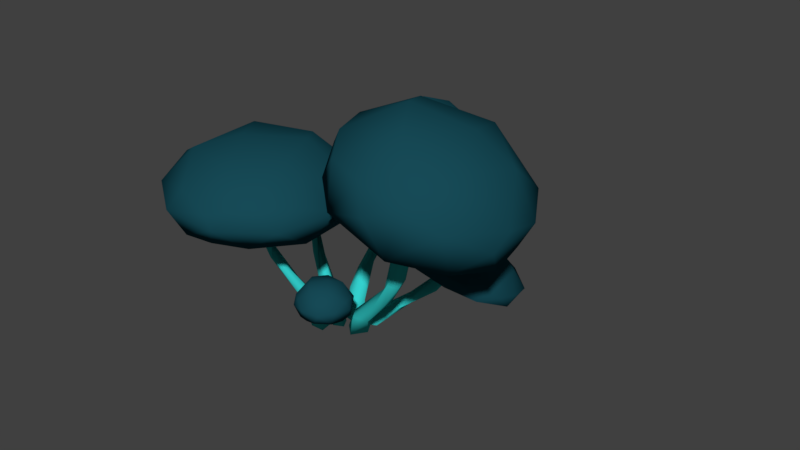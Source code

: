 # Source: mushroomCaveCluster01_001.blend  (saved by Blender 2.79.0; exported with 4.5.12 LTS)
import bpy
from mathutils import Matrix  # noqa: F401  (used for matrix-valued properties, if any)

bpy.ops.wm.read_factory_settings(use_empty=True)
scene = bpy.context.scene
scene.name = 'Scene'

# ---- collections
col_collection_1 = bpy.data.collections.new('Collection 1'); scene.collection.children.link(col_collection_1)

# ---- materials (node trees are filled in below, after node groups)
mat_lightblue_006 = bpy.data.materials.new('lightBlue.006')
mat_lightblue_006.alpha_threshold = 0.0
mat_lightblue_006.use_transparent_shadow = False
mat_lightblue_006.diffuse_color = (0.03608, 0.65, 0.6315, 1.0)
mat_lightblue_006.roughness = 0.5
mat_lightblue_006.specular_intensity = 0.08696
mat_darkblue_006 = bpy.data.materials.new('darkBlue.006')
mat_darkblue_006.alpha_threshold = 0.0
mat_darkblue_006.use_transparent_shadow = False
mat_darkblue_006.diffuse_color = (0.008565, 0.06937, 0.09463, 1.0)
mat_darkblue_006.roughness = 0.5
mat_darkblue_006.specular_intensity = 0.0

# ---- material node trees

# ---- world
world_world = bpy.data.worlds.new('World'); scene.world = world_world
world_world.color = (0.05088, 0.05088, 0.05088)
world_world.use_sun_shadow = False
world_world.sun_shadow_jitter_overblur = 0.0
world_world.cycles.sampling_method = 'MANUAL'

# ---- meshes
me_cylinder_007 = bpy.data.meshes.new('Cylinder.007')
me_cylinder_007.from_pydata([(15.46, -8.566, -1.428), (16.88, -9.605, -1.428), (-3.952, 5.275, 0.4435), (16.68, -12.06, -1.428), (-4.379, 3.066, 0.4308), (14.48, -13.12, -1.428), (13.01, -12.25, -1.428), (12.65, -9.26, -1.427), (-5.659, 4.445, 0.3953), (-2.215, 3.55, 0.2276), (-1.262, 0.8194, 0.0004026), (5.859, -4.144, -0.4073), (11.04, -6.813, -0.6825), (14.59, -8.183, -1.061), (11.1, -8.273, -0.6188), (16.2, -10.52, -1.105), (-2.063, 2.539, 0.1914), (9.097, -9.97, -0.6331), (13.92, -12.39, -1.09), (-3.811, 2.873, 0.2327), (-3.649, 2.376, 0.1409), (-2.789, -0.8413, -0.04977), (2.734, -5.698, -0.3813), (12.21, -11.81, -1.034), (-3.745, 0.9053, 0.005862), (-2.036, -1.237, -0.1773), (11.37, -9.986, -1.113), (8.823, -9.897, -0.7532), (-3.244, 1.899, 0.006452), (9.031, -8.018, -0.7718), (10.26, -6.68, -0.7155), (13.38, -7.973, -1.091), (5.277, 3.017, 0.9473), (-6.168, 4.318, 0.5078), (5.299, 8.617, 0.5212), (5.165, 8.15, 0.8293), (-0.05787, -5.919, 0.6309), (-10.25, -5.679, 0.2522), (-8.267, 12.99, -0.01937), (-15.4, 8.235, 0.2402), (-0.05787, 14.61, 0.6309), (1.822, 13.32, 0.3702), (-3.677, 14.82, 0.1591), (-5.134, 16.11, 0.4669), (-16.01, 4.347, 0.3088), (-4.239, -6.603, 0.7209), (-4.265, 4.347, 1.376), (-15.38, 1.754, 0.7124), (-14.08, -2.144, 0.3152), (-15.36, 7.013, 0.7086), (-14.08, 10.84, 0.3152), (-11.03, 4.347, 1.168), (-7.871, 12.05, 1.053), (-4.239, 15.3, 0.7209), (0.9349, 11.31, 1.042), (-11.22, 13.71, 0.509), (-7.871, -3.354, 1.053), (-11.22, -5.021, 0.509), (0.9349, -2.616, 1.042), (2.403, 12.61, 0.7512), (-10.25, 14.37, 0.2522), (-11.99, 3.9, -0.2059), (-15.4, 0.4584, 0.2402), (-3.731, -6.129, 0.1613), (-5.134, -7.42, 0.4669), (3.089, -3.135, 0.8171), (5.291, 0.03619, 0.5102), (-11.55, 9.181, -0.1703), (-9.331, -3.766, -0.06009), (1.822, -4.628, 0.3702), (6.07, 4.347, 0.5552), (-9.285, -1.823, -0.00371)], [], [(9, 2, 16), (4, 19, 16), (19, 8, 2), (4, 2, 8), (7, 31, 0), (29, 28, 11), (26, 30, 31), (25, 28, 29), (27, 25, 29), (20, 28, 24), (26, 7, 6), (27, 26, 23), (21, 25, 22), (23, 6, 5), (17, 23, 18), (21, 22, 17), (20, 24, 21), (17, 18, 15), (10, 17, 14), (10, 16, 20), (1, 15, 3), (13, 12, 15), (11, 10, 14), (0, 13, 1), (30, 11, 12), (28, 10, 11), (28, 9, 10), (71, 63, 68), (32, 54, 46), (46, 52, 51), (46, 54, 52), (54, 53, 52), (52, 49, 51), (52, 55, 49), (55, 50, 49), (53, 55, 52), (49, 47, 51), (50, 39, 49), (39, 44, 49), (49, 44, 47), (44, 62, 47), (47, 62, 48), (47, 56, 51), (48, 57, 47), (47, 57, 56), (57, 45, 56), (56, 46, 51), (45, 58, 56), (56, 58, 46), (58, 32, 46), (35, 54, 32), (34, 59, 35), (35, 59, 54), (34, 41, 59), (41, 40, 59), (59, 40, 54), (40, 53, 54), (43, 55, 53), (42, 60, 43), (43, 60, 55), (42, 38, 60), (60, 50, 55), (67, 61, 39), (61, 62, 39), (39, 62, 44), (37, 57, 48), (68, 63, 37), (63, 64, 37), (37, 64, 57), (64, 45, 57), (36, 58, 45), (69, 65, 36), (36, 65, 58), (69, 66, 65), (66, 32, 65), (65, 32, 58), (40, 43, 53), (40, 41, 43), (41, 42, 43), (60, 39, 50), (38, 67, 60), (60, 67, 39), (38, 61, 67), (62, 37, 48), (61, 68, 62), (62, 68, 37), (61, 71, 68), (64, 36, 45), (63, 69, 64), (64, 69, 36), (66, 70, 32), (32, 70, 35), (70, 34, 35), (66, 34, 70), (33, 41, 34), (41, 33, 42), (33, 38, 42), (33, 61, 38), (33, 71, 61), (66, 33, 34), (33, 63, 71), (33, 69, 63), (33, 66, 69), (16, 2, 4), (4, 8, 19), (28, 20, 19, 2), (7, 0, 1, 3, 5, 6), (30, 29, 11), (28, 2, 9), (7, 26, 31), (26, 29, 30), (25, 24, 28), (5, 3, 15, 18), (27, 29, 26), (23, 26, 6), (22, 25, 27), (21, 24, 25), (17, 27, 23), (18, 23, 5), (17, 22, 27), (16, 19, 20), (12, 13, 31, 30), (20, 21, 17), (14, 17, 15), (10, 20, 17), (10, 9, 16), (15, 12, 14), (1, 13, 15), (12, 11, 14), (0, 31, 13)])
me_cylinder_007.polygons.foreach_set('use_smooth', [True] * 130)
me_cylinder_007.polygons.foreach_set('material_index', [0, 0, 0, 0, 0, 0, 0, 0, 0, 0, 0, 0, 0, 0, 0, 0, 0, 0, 0, 0, 0, 0, 0, 0, 0, 0, 0, 1, 1, 1, 1, 1, 1, 1, 1, 1, 1, 1, 1, 1, 1, 1, 1, 1, 1, 1, 1, 1, 1, 1, 1, 1, 1, 1, 1, 1, 1, 1, 1, 1, 1, 1, 1, 1, 1, 1, 1, 1, 1, 1, 1, 1, 1, 1, 1, 1, 1, 1, 1, 1, 1, 1, 1, 1, 1, 1, 1, 1, 1, 1, 1, 1, 1, 1, 1, 1, 1, 1, 1, 1, 1, 1, 1, 0, 0, 0, 0, 0, 0, 0, 0, 0, 0, 0, 0, 0, 0, 0, 0, 0, 0, 0, 0, 0, 0, 0, 0, 0, 0, 0])
me_cylinder_007.materials.append(mat_lightblue_006)
me_cylinder_007.materials.append(mat_darkblue_006)
me_cylinder_007.use_remesh_preserve_volume = False
me_cylinder_007.use_remesh_preserve_attributes = False
me_cylinder_007.use_mirror_vertex_groups = False
me_cylinder_007.update()
me_cylinder_005 = bpy.data.meshes.new('Cylinder.005')
me_cylinder_005.from_pydata([(-9.137, -13.34, 0.7913), (-7.173, -15.24, 0.7134), (-9.105, -18.26, 0.6158), (-12.09, -17.09, 0.6579), (5.258, 13.97, -0.9939), (-12.22, -14.64, 0.756), (-3.483, 0.6539, -0.08586), (2.466, 12.08, -0.6336), (-7.618, -13.3, 0.4781), (4.217, 9.315, -0.594), (7.185, 10.36, -1.022), (-7.642, -13.91, 0.3969), (-5.99, -9.189, 0.1339), (4.028, 6.818, -0.6894), (-8.399, -10.31, 0.04405), (-3.289, -0.5052, -0.2216), (3.584, 8.716, -0.989), (-9.344, -5.868, -0.05034), (-4.831, 1.13, -0.3415), (-5.541, 3.166, -0.3185), (-11.41, -10.11, 0.3197), (-3.005, 6.905, -0.4881), (1.054, 11.96, -0.9697), (0.3759, 12.35, -0.7392), (-9.414, -3.284, 0.003259), (2.701, 13.8, -0.9519), (-10.09, -11.28, 0.5245), (-6.141, 1.471, -0.09982), (13.07, -18.03, 1.002), (-14.79, -19.93, 1.255), (10.77, -20.46, 0.336), (12.79, -8.419, 1.111), (5.151, -27.94, 0.006544), (2.294, -34.03, 0.06005), (-28.45, -29.21, 0.048), (-29.05, -0.5065, 0.9405), (-23.42, 2.957, 0.7998), (-32.49, -5.724, 0.6749), (-0.9077, 3.995, 1.393), (-12.36, 5.7, 1.023), (-8.069, 5.839, 1.475), (5.569, -31.86, 0.4666), (-20.83, -34.37, -0.06561), (-31.81, -24.01, 0.2037), (-33.76, -19.29, 0.2982), (-2.461, -36.13, 0.09515), (-5.703, -9.388, 1.679), (-25.3, -24.96, 0.7762), (-26.62, -12.29, 1.198), (-32.43, -7.202, 0.8907), (9.952, -9.679, 1.347), (-21.8, 0.8755, 1.403), (-8.47, -32.73, 0.6522), (-17.37, -35.2, 0.1359), (1.944, -26.04, 1.098), (2.341, 1.422, 1.002), (5.605, 0.3541, 1.442), (-15.84, 5.717, 1.338), (-23.52, 3.379, 1.171), (-34.4, -11.95, 0.4501), (-31.51, -18.12, -0.0795), (-10.62, -32.96, -0.3451), (-11.59, -36.74, -0.04345), (8.09, -30.33, 0.2778), (13.83, -21.66, 0.6421), (-5.54, 4.738, 1.08), (-30.89, -4.528, 0.4352), (-24.11, -28.85, -0.3516), (-2.014, -31.74, -0.1923), (11.41, -13.38, 0.6141), (-11.36, -16.06, 0.6733), (9.793, -7.054, 0.8194)], [], [(1, 11, 8), (2, 14, 11), (3, 5, 20), (20, 5, 26), (25, 23, 4), (23, 27, 7), (21, 27, 23), (22, 25, 4), (22, 23, 25), (8, 26, 0, 1), (22, 21, 23), (18, 21, 22), (18, 19, 21), (17, 20, 24), (16, 18, 22), (18, 17, 19), (14, 3, 20), (14, 18, 15), (13, 16, 10), (12, 14, 15), (11, 14, 12), (7, 6, 9), (27, 26, 6), (71, 65, 55), (28, 50, 54), (54, 50, 46), (50, 56, 46), (56, 40, 46), (40, 51, 46), (46, 48, 29), (46, 51, 48), (51, 49, 48), (48, 47, 29), (49, 44, 48), (48, 44, 47), (44, 43, 47), (47, 43, 34), (47, 52, 29), (34, 53, 47), (47, 53, 52), (34, 42, 53), (53, 62, 52), (52, 62, 45), (52, 54, 29), (45, 54, 52), (29, 54, 46), (45, 41, 54), (41, 28, 54), (31, 50, 28), (31, 56, 50), (71, 55, 31), (55, 56, 31), (55, 38, 56), (38, 40, 56), (39, 57, 40), (57, 51, 40), (39, 36, 57), (36, 58, 57), (57, 58, 51), (36, 35, 58), (58, 35, 51), (35, 49, 51), (66, 59, 37), (37, 59, 49), (59, 44, 49), (66, 60, 59), (60, 44, 59), (60, 43, 44), (67, 42, 34), (67, 61, 42), (61, 62, 42), (42, 62, 53), (61, 45, 62), (33, 41, 45), (32, 63, 33), (33, 63, 41), (32, 64, 63), (63, 64, 41), (64, 28, 41), (32, 30, 64), (55, 65, 38), (38, 65, 40), (65, 39, 40), (65, 36, 39), (35, 37, 49), (36, 66, 35), (35, 66, 37), (60, 67, 43), (43, 67, 34), (61, 68, 45), (45, 68, 33), (68, 32, 33), (68, 30, 32), (64, 31, 28), (30, 69, 64), (64, 69, 31), (69, 71, 31), (30, 71, 69), (71, 70, 65), (70, 36, 65), (70, 66, 36), (70, 60, 66), (70, 67, 60), (30, 70, 71), (70, 61, 67), (70, 68, 61), (70, 30, 68), (1, 2, 11), (14, 2, 3), (1, 0, 5, 3, 2), (10, 16, 22, 4), (26, 5, 0), (26, 27, 24, 20), (21, 19, 27), (19, 24, 27), (13, 9, 6, 15), (19, 17, 24), (17, 14, 20), (15, 18, 16), (18, 14, 17), (13, 15, 16), (9, 13, 10), (15, 6, 8, 12), (10, 4, 7, 9), (8, 11, 12), (26, 8, 6), (4, 23, 7), (7, 27, 6)])
me_cylinder_005.polygons.foreach_set('use_smooth', [True] * 128)
me_cylinder_005.polygons.foreach_set('material_index', [0, 0, 0, 0, 0, 0, 0, 0, 0, 0, 0, 0, 0, 0, 0, 0, 0, 0, 0, 0, 0, 0, 0, 1, 1, 1, 1, 1, 1, 1, 1, 1, 1, 1, 1, 1, 1, 1, 1, 1, 1, 1, 1, 1, 1, 1, 1, 1, 1, 1, 1, 1, 1, 1, 1, 1, 1, 1, 1, 1, 1, 1, 1, 1, 1, 1, 1, 1, 1, 1, 1, 1, 1, 1, 1, 1, 1, 1, 1, 1, 1, 1, 1, 1, 1, 1, 1, 1, 1, 1, 1, 1, 1, 1, 1, 1, 1, 1, 1, 1, 1, 1, 1, 1, 1, 1, 1, 0, 0, 0, 0, 0, 0, 0, 0, 0, 0, 0, 0, 0, 0, 0, 0, 0, 0, 0, 0, 0])
me_cylinder_005.materials.append(mat_lightblue_006)
me_cylinder_005.materials.append(mat_darkblue_006)
me_cylinder_005.use_remesh_preserve_volume = False
me_cylinder_005.use_remesh_preserve_attributes = False
me_cylinder_005.use_mirror_vertex_groups = False
me_cylinder_005.update()
me_icosphere = bpy.data.meshes.new('Icosphere')
me_icosphere.from_pydata([(0.07122, -0.05682, -0.3174), (-0.7499, 0.2459, -0.6744), (0.8722, 8.216e-08, -0.275), (-0.1497, -0.05928, 0.4342), (-0.06886, -0.271, -0.3904), (0.6402, 0.1125, -0.6153), (0.6264, -0.2487, -0.6358), (0.2656, 0.1876, -0.4261), (-0.2972, 2.199e-07, -0.3887), (-0.3722, 0.5937, -0.6327), (0.693, 0.2896, -0.66), (0.2551, -0.8244, -0.359), (0.4376, -0.5983, -0.6616), (-0.1279, -0.7685, -0.6429), (-0.5836, 0.5664, -0.6506), (0.2551, 0.8244, -0.359), (0.4279, 0.5996, -0.6609), (-0.1279, 0.7685, -0.6429), (0.163, -0.8116, -0.1696), (0.2941, 0.2704, 0.3925), (-0.4278, -0.3678, 0.2846), (-0.6839, -0.5461, -0.2388), (-0.4379, 0.3445, 0.3014), (-0.6839, 0.5461, -0.2388), (0.1291, 0.5027, 0.3015), (0.163, 0.8116, -0.1696), (0.7079, 0.3424, -0.06564), (0.4866, 0.6081, -0.05022), (-0.1739, 0.7348, -0.005485), (-0.7963, 0.1371, -0.04604), (-0.7814, -0.1635, -0.02936), (0.1291, -0.5027, 0.3015), (-0.1739, -0.7348, -0.005484), (0.4556, -0.1442, 0.3504), (0.4866, -0.6081, -0.05022), (0.7079, -0.3424, -0.06564), (0.6938, 0.5132, -0.3615), (-0.2888, 0.8249, -0.3225), (-0.8675, -3.463e-07, -0.3607), (-0.7865, -0.1761, -0.6788), (-0.2888, -0.8249, -0.3225), (0.6938, -0.5132, -0.3615), (0.7263, -0.2277, -0.6682), (0.1387, 0.736, -0.6444), (-0.5836, -0.5664, -0.6506), (0.1387, -0.736, -0.6444), (-0.06886, 0.271, -0.3904), (-0.5723, 0.36, -0.6149), (-0.5723, -0.36, -0.6149), (-0.3722, -0.5937, -0.6327), (0.3816, 0.3943, -2.595), (-0.0651, 0.08279, -0.3951), (0.4033, 0.2546, -2.595), (0.0415, 0.01692, -0.3952), (0.2671, 0.2547, -2.595), (-0.01695, -0.07142, -0.3985), (-0.1264, -0.01649, -0.395), (0.2571, 0.3742, -2.595), (0.01814, 0.02737, -0.7777), (0.03969, 0.0456, -1.214), (0.3159, 0.3584, -2.221), (0.1395, 0.0652, -1.49), (0.3771, 0.3013, -2.181), (0.336, 0.1839, -2.038), (0.01031, -0.0437, -1.155), (0.07941, -0.0114, -1.381), (0.274, 0.1816, -2.157), (0.02614, 0.01288, -1.423), (-0.03541, -0.00853, -1.131), (0.2076, 0.2294, -2.084), (-0.02602, 0.02686, -1.143), (0.1765, 0.2022, -1.791)], [], [(0, 4, 8), (0, 8, 46), (0, 46, 7), (49, 45, 13), (1, 48, 39), (6, 42, 12), (51, 70, 68, 56), (2, 26, 33), (33, 26, 19), (26, 27, 19), (19, 27, 24), (27, 25, 24), (25, 28, 24), (19, 24, 3), (24, 22, 3), (28, 22, 24), (28, 23, 22), (23, 29, 22), (22, 20, 3), (29, 30, 22), (22, 30, 20), (30, 21, 20), (20, 31, 3), (20, 32, 31), (32, 18, 31), (21, 32, 20), (31, 33, 3), (18, 34, 31), (3, 33, 19), (31, 34, 33), (34, 35, 33), (35, 2, 33), (10, 36, 2), (2, 36, 26), (36, 27, 26), (10, 16, 36), (16, 15, 36), (36, 15, 27), (15, 25, 27), (17, 37, 15), (15, 37, 25), (37, 28, 25), (37, 23, 28), (17, 14, 37), (14, 23, 37), (1, 38, 23), (23, 38, 29), (1, 39, 38), (38, 30, 29), (39, 21, 38), (38, 21, 30), (44, 40, 21), (40, 32, 21), (44, 13, 40), (40, 18, 32), (13, 11, 40), (40, 11, 18), (11, 34, 18), (12, 41, 11), (11, 41, 34), (41, 35, 34), (12, 42, 41), (42, 2, 41), (41, 2, 35), (16, 43, 15), (43, 17, 15), (43, 9, 17), (14, 1, 23), (17, 9, 14), (9, 47, 14), (14, 47, 1), (39, 44, 21), (39, 48, 44), (48, 49, 44), (44, 49, 13), (13, 45, 11), (45, 12, 11), (42, 10, 2), (6, 5, 42), (42, 5, 10), (5, 16, 10), (7, 46, 16), (46, 43, 16), (46, 9, 43), (46, 47, 9), (46, 8, 47), (8, 1, 47), (8, 48, 1), (8, 4, 48), (48, 4, 49), (5, 7, 16), (6, 0, 5), (5, 0, 7), (4, 45, 49), (4, 12, 45), (4, 0, 12), (0, 6, 12), (53, 55, 58), (70, 51, 58), (57, 60, 50), (69, 70, 71), (67, 68, 70), (54, 69, 57), (66, 67, 69), (55, 68, 64), (66, 54, 52), (64, 67, 65), (65, 66, 63), (55, 64, 58), (62, 52, 50), (61, 63, 62), (59, 58, 65), (71, 61, 62), (58, 51, 53), (55, 56, 68), (56, 55, 53, 51), (52, 54, 57, 50), (57, 71, 60), (71, 70, 59), (57, 69, 71), (69, 67, 70), (54, 66, 69), (64, 68, 67), (65, 67, 66), (63, 66, 52), (61, 65, 63), (58, 64, 65), (62, 63, 52), (59, 65, 61), (60, 62, 50), (60, 71, 62), (71, 59, 61), (59, 70, 58)])
me_icosphere.polygons.foreach_set('use_smooth', [True] * 133)
me_icosphere.polygons.foreach_set('material_index', [0, 0, 0, 0, 0, 0, 1, 0, 0, 0, 0, 0, 0, 0, 0, 0, 0, 0, 0, 0, 0, 0, 0, 0, 0, 0, 0, 0, 0, 0, 0, 0, 0, 0, 0, 0, 0, 0, 0, 0, 0, 0, 0, 0, 0, 0, 0, 0, 0, 0, 0, 0, 0, 0, 0, 0, 0, 0, 0, 0, 0, 0, 0, 0, 0, 0, 0, 0, 0, 0, 0, 0, 0, 0, 0, 0, 0, 0, 0, 0, 0, 0, 0, 0, 0, 0, 0, 0, 0, 0, 0, 0, 0, 0, 0, 0, 0, 1, 1, 1, 1, 1, 1, 1, 1, 1, 1, 1, 1, 1, 1, 1, 1, 1, 1, 1, 1, 1, 1, 1, 1, 1, 1, 1, 1, 1, 1, 1, 1, 1, 1, 1, 1])
me_icosphere.materials.append(mat_darkblue_006)
me_icosphere.materials.append(mat_lightblue_006)
me_icosphere.use_remesh_preserve_volume = False
me_icosphere.use_remesh_preserve_attributes = False
me_icosphere.use_mirror_vertex_groups = False
me_icosphere.update()
me_icosphere_005 = bpy.data.meshes.new('Icosphere.005')
me_icosphere_005.from_pydata([(0.8534, -0.02148, -0.1366), (-0.1559, 0.05854, 0.4313), (0.1823, -0.6324, -0.5823), (0.6137, 0.3059, -0.5948), (0.6283, -0.2814, -0.5947), (0.2513, 0.1751, -0.3908), (-0.515, -0.409, -0.5837), (-0.08041, 0.2668, -0.3826), (-0.6118, 0.2719, -0.5841), (0.06256, 0.6821, -0.5813), (0.7629, -0.3183, -0.6022), (0.8199, 0.1635, -0.5937), (0.009424, -0.8258, -0.5688), (-0.2009, -0.6491, -0.5867), (0.42, -0.7218, -0.5891), (-0.7832, -0.2883, -0.5999), (-0.4353, -0.7098, -0.5729), (-0.7455, -0.4631, -0.1398), (-0.7489, 0.3573, -0.5888), (0.4808, 0.6922, -0.5995), (0.009423, 0.8259, -0.5688), (0.1878, 0.8294, -0.1351), (-0.3803, 0.7386, -0.08351), (0.2997, -0.2787, 0.3966), (0.1878, -0.8293, -0.1351), (0.4553, 0.1441, 0.3631), (-0.4309, 0.3613, 0.2983), (-0.6953, 0.5207, -0.1436), (0.09644, 0.5417, 0.2927), (0.7409, 0.3496, -0.05925), (0.5043, 0.6463, -0.05643), (-0.4786, -0.2854, 0.2999), (-0.8289, 0.1542, -0.04561), (0.09644, -0.5417, 0.2927), (-0.3687, -0.7299, -0.04431), (0.5043, -0.6462, -0.05643), (0.7409, -0.3495, -0.05925), (0.6906, 0.502, -0.3213), (-0.2777, 0.8178, -0.284), (-0.4353, 0.7098, -0.5729), (-0.8569, 2.687e-05, -0.3217), (-0.2777, -0.8178, -0.284), (0.6906, -0.502, -0.3213), (-0.06393, -0.01803, -0.2905), (0.2477, -0.1739, -0.3891), (0.02381, -0.3236, -2.621), (0.1, 0.1255, -0.1758), (-0.004847, -0.4825, -2.654), (0.1518, -0.09478, -0.1932), (-0.1477, -0.464, -2.602), (-0.07224, -0.1317, -0.1782), (-0.1335, -0.3271, -2.57), (-0.1058, 0.0769, -0.1631), (0.08169, 0.1229, -1.362), (0.001077, 0.02248, -1.828), (0.08597, 0.07742, -0.7247), (0.06477, -0.01796, -1.867), (0.1168, 0.03891, -1.09), (0.07374, -0.306, -2.343), (0.08253, -0.06996, -0.6086), (0.01899, -0.4356, -2.375), (0.05812, -0.03701, -1.082), (0.06175, 0.03834, -1.565), (-0.0281, -0.1045, -1.755), (-0.03644, -0.007852, -0.7877), (-0.01954, 0.01201, -1.38), (-0.1251, -0.3349, -2.223), (-0.1006, -0.06112, -1.843), (-0.07228, 0.07713, -1.393), (-0.017, 0.06337, -0.8788), (-0.007284, 0.1561, -1.386), (-0.04805, -0.2411, -2.333)], [], [(43, 7, 5), (8, 6, 15), (9, 8, 39), (3, 9, 19), (0, 29, 25), (23, 25, 1), (25, 28, 1), (29, 30, 25), (25, 30, 28), (30, 21, 28), (28, 26, 1), (21, 22, 28), (28, 22, 26), (26, 22, 27), (26, 31, 1), (27, 32, 26), (26, 32, 31), (32, 17, 31), (31, 33, 1), (17, 34, 31), (1, 33, 23), (31, 34, 33), (34, 24, 33), (24, 35, 33), (33, 35, 23), (35, 36, 23), (23, 36, 25), (36, 0, 25), (11, 29, 0), (11, 37, 29), (11, 19, 37), (37, 30, 29), (37, 19, 30), (19, 21, 30), (20, 38, 21), (9, 39, 20), (38, 22, 21), (20, 39, 38), (39, 27, 38), (38, 27, 22), (18, 32, 27), (18, 40, 32), (18, 15, 40), (40, 17, 32), (40, 15, 17), (16, 41, 17), (17, 41, 34), (41, 24, 34), (13, 12, 16), (16, 12, 41), (12, 24, 41), (14, 35, 24), (14, 42, 35), (42, 36, 35), (14, 10, 42), (10, 0, 42), (42, 0, 36), (19, 20, 21), (19, 9, 20), (39, 18, 27), (39, 8, 18), (18, 8, 15), (15, 16, 17), (15, 6, 16), (6, 13, 16), (12, 14, 24), (13, 2, 12), (12, 2, 14), (14, 2, 10), (2, 4, 10), (10, 11, 0), (10, 4, 11), (4, 3, 11), (11, 3, 19), (5, 9, 3), (5, 7, 9), (7, 8, 9), (7, 43, 8), (46, 52, 50, 48), (43, 6, 8), (43, 13, 6), (4, 5, 3), (4, 44, 5), (44, 43, 5), (43, 44, 13), (13, 44, 2), (44, 4, 2), (55, 48, 59), (50, 64, 59), (64, 52, 69), (51, 71, 45), (70, 54, 67), (70, 69, 55), (67, 71, 66), (66, 51, 49), (64, 69, 65), (60, 49, 47), (63, 66, 60), (61, 65, 62), (62, 65, 63), (59, 61, 57), (45, 58, 47), (58, 62, 60), (56, 62, 58), (56, 53, 62), (53, 55, 57), (55, 46, 48), (48, 50, 59), (50, 52, 64), (46, 55, 69, 52), (47, 49, 51, 45), (67, 63, 65, 68), (67, 54, 71), (66, 71, 51), (68, 70, 67), (68, 69, 70), (68, 65, 69), (63, 67, 66), (62, 53, 57, 61), (60, 66, 49), (61, 64, 65), (59, 64, 61), (60, 62, 63), (47, 58, 60), (56, 58, 71, 54), (57, 55, 59), (45, 71, 58), (53, 56, 54, 70), (70, 55, 53)])
me_icosphere_005.polygons.foreach_set('use_smooth', [True] * 129)
me_icosphere_005.polygons.foreach_set('material_index', [0, 0, 0, 0, 0, 0, 0, 0, 0, 0, 0, 0, 0, 0, 0, 0, 0, 0, 0, 0, 0, 0, 0, 0, 0, 0, 0, 0, 0, 0, 0, 0, 0, 0, 0, 0, 0, 0, 0, 0, 0, 0, 0, 0, 0, 0, 0, 0, 0, 0, 0, 0, 0, 0, 0, 0, 0, 0, 0, 0, 0, 0, 0, 0, 0, 0, 0, 0, 0, 0, 0, 0, 0, 0, 0, 0, 0, 0, 1, 0, 0, 0, 0, 0, 0, 0, 0, 1, 1, 1, 1, 1, 1, 1, 1, 1, 1, 1, 1, 1, 1, 1, 1, 1, 1, 1, 1, 1, 1, 1, 1, 1, 1, 1, 1, 1, 1, 1, 1, 1, 1, 1, 1, 1, 1, 1, 1, 1, 1])
me_icosphere_005.materials.append(mat_darkblue_006)
me_icosphere_005.materials.append(mat_lightblue_006)
me_icosphere_005.use_remesh_preserve_volume = False
me_icosphere_005.use_remesh_preserve_attributes = False
me_icosphere_005.use_mirror_vertex_groups = False
me_icosphere_005.update()
me_icosphere_003 = bpy.data.meshes.new('Icosphere.003')
me_icosphere_003.from_pydata([(-0.7188, -0.6261, 0.2194), (0.8681, -0.4802, 0.6698), (-0.1005, -0.2928, 1.245), (0.2093, -1.069, 0.2508), (0.6418, -0.1801, 0.239), (0.6273, -0.7518, 0.2389), (0.07364, -0.3898, 0.5403), (-0.47, -0.852, 0.2492), (-0.47, -0.0561, 0.2492), (0.091, 0.21, 0.2517), (0.8329, -0.6004, 0.2472), (0.8124, -0.1724, 0.2416), (0.1301, -1.257, 0.2673), (-0.1643, -1.086, 0.2465), (0.5493, -1.066, 0.2302), (-0.7758, -0.2854, 0.7503), (0.7499, -0.1072, 0.748), (0.3318, -0.7332, 1.223), (0.2573, -1.267, 0.6504), (0.5033, -0.2935, 1.178), (-0.3657, -0.7405, 1.174), (-0.6534, -0.9694, 0.6515), (-0.4669, -0.1793, 1.119), (-0.6534, 0.06132, 0.6515), (0.1211, 0.09312, 1.115), (0.2573, 0.3584, 0.6504), (0.5182, 0.1621, 0.7918), (-0.2818, 0.2405, 0.8335), (-0.7551, -0.6222, 0.8084), (0.1211, -1.001, 1.115), (-0.2818, -1.149, 0.8335), (0.5181, -1.07, 0.7918), (0.7434, -0.7882, 0.7846), (0.5661, 0.1642, 0.2333), (-0.2418, 0.3511, 0.5351), (-0.3889, 0.2358, 0.2607), (-0.8116, -0.4541, 0.4968), (-0.2418, -1.259, 0.5351), (0.7115, -0.9482, 0.4975), (0.13, 0.3492, 0.2673), (-0.6943, -0.1078, 0.2447), (-0.4787, -1.104, 0.264), (-0.03444, -0.4722, 0.536), (0.2781, -0.6274, 0.4381), (0.1061, -0.3029, 0.4707), (-0.1902, 1.206, -1.04), (-0.2083, 1.043, -1.071), (0.1657, -0.5466, 0.4555), (-0.01372, -0.59, 0.465), (-0.3919, 1.038, -1.022), (-0.1094, -0.4306, 0.4787), (-0.3575, 1.229, -0.9891), (-0.0769, 1.004, -0.7104), (0.1477, -0.3607, 0.1471), (0.1433, -0.121, -0.108), (0.1314, 0.2913, -0.4151), (0.03204, 0.7418, -0.6282), (0.05823, -0.4853, 0.157), (0.1536, -0.146, -0.1534), (-0.07931, 0.9121, -0.8052), (-0.005946, 0.5331, -0.5843), (0.07907, -0.1995, -0.1405), (-0.2246, 0.8891, -0.8187), (-0.006868, 0.1623, -0.3054), (-0.09336, 0.5729, -0.5484), (-0.3264, 0.9928, -0.7794), (-0.004372, -0.272, 0.005919), (-0.06909, 0.6487, -0.5188), (0.03124, -0.2809, 0.1928), (0.05521, -0.1232, -0.03327), (0.04173, 0.2105, -0.2857), (-0.2329, 1.088, -0.7427)], [], [(9, 8, 35), (4, 9, 33), (17, 19, 2), (19, 24, 2), (19, 26, 24), (26, 25, 24), (1, 16, 19), (19, 16, 26), (24, 22, 2), (24, 27, 22), (27, 23, 22), (25, 27, 24), (22, 20, 2), (22, 28, 20), (28, 21, 20), (23, 15, 22), (22, 15, 28), (20, 17, 2), (21, 30, 20), (20, 29, 17), (20, 30, 29), (30, 18, 29), (18, 31, 29), (29, 31, 17), (31, 32, 17), (17, 32, 19), (32, 1, 19), (11, 16, 1), (11, 33, 16), (33, 26, 16), (33, 25, 26), (39, 34, 25), (9, 35, 39), (34, 27, 25), (39, 35, 34), (34, 23, 27), (35, 23, 34), (40, 36, 23), (23, 36, 15), (40, 0, 36), (36, 28, 15), (0, 21, 36), (36, 21, 28), (41, 37, 21), (37, 30, 21), (37, 18, 30), (13, 12, 41), (41, 12, 37), (12, 18, 37), (14, 38, 18), (18, 38, 31), (38, 32, 31), (14, 10, 38), (10, 1, 38), (38, 1, 32), (33, 39, 25), (33, 9, 39), (35, 40, 23), (35, 8, 40), (40, 8, 0), (0, 41, 21), (0, 7, 41), (7, 13, 41), (12, 14, 18), (13, 3, 12), (12, 3, 14), (3, 5, 14), (14, 11, 10), (1, 10, 11), (14, 5, 11), (5, 4, 11), (11, 4, 33), (6, 9, 4), (50, 66, 57, 48), (6, 8, 9), (6, 42, 8), (42, 0, 8), (42, 7, 0), (42, 13, 7), (5, 6, 4), (5, 43, 6), (43, 42, 6), (42, 43, 13), (13, 43, 3), (43, 5, 3), (44, 53, 68), (47, 57, 53), (66, 50, 68), (67, 52, 71), (70, 54, 67), (66, 69, 70), (66, 68, 69), (49, 65, 51), (64, 70, 67), (64, 63, 70), (62, 64, 65), (60, 63, 64), (61, 66, 63), (61, 57, 66), (59, 60, 62), (57, 61, 58), (55, 60, 59), (59, 46, 45), (55, 59, 56), (53, 58, 54), (56, 59, 52), (69, 54, 70), (44, 47, 53), (47, 48, 57), (48, 47, 44, 50), (51, 45, 46, 49), (68, 50, 44), (62, 49, 46, 59), (67, 54, 52), (51, 65, 71), (65, 67, 71), (63, 66, 70), (65, 64, 67), (49, 62, 65), (60, 61, 63), (62, 60, 64), (60, 55, 58, 61), (56, 52, 54, 55), (53, 57, 58), (52, 59, 45), (54, 58, 55), (54, 69, 68, 53), (45, 51, 71, 52)])
me_icosphere_003.polygons.foreach_set('use_smooth', [True] * 128)
me_icosphere_003.polygons.foreach_set('material_index', [0, 0, 0, 0, 0, 0, 0, 0, 0, 0, 0, 0, 0, 0, 0, 0, 0, 0, 0, 0, 0, 0, 0, 0, 0, 0, 0, 0, 0, 0, 0, 0, 0, 0, 0, 0, 0, 0, 0, 0, 0, 0, 0, 0, 0, 0, 0, 0, 0, 0, 0, 0, 0, 0, 0, 0, 0, 0, 0, 0, 0, 0, 0, 0, 0, 0, 0, 0, 0, 0, 0, 0, 0, 1, 0, 0, 0, 0, 0, 0, 0, 0, 0, 0, 0, 1, 1, 1, 1, 1, 1, 1, 1, 1, 1, 1, 1, 1, 1, 1, 1, 1, 1, 1, 1, 1, 1, 1, 1, 1, 1, 1, 1, 1, 1, 1, 1, 1, 1, 1, 1, 1, 1, 1, 1, 1, 1, 1])
me_icosphere_003.materials.append(mat_darkblue_006)
me_icosphere_003.materials.append(mat_lightblue_006)
me_icosphere_003.use_remesh_preserve_volume = False
me_icosphere_003.use_remesh_preserve_attributes = False
me_icosphere_003.use_mirror_vertex_groups = False
me_icosphere_003.update()
me_icosphere_000 = bpy.data.meshes.new('Icosphere.000')
me_icosphere_000.from_pydata([(0.0923, -2.091e-07, -0.3124), (-0.7499, 0.2459, -0.6744), (0.8722, 8.216e-08, -0.275), (-0.1497, -0.05928, 0.4342), (-0.06886, -0.271, -0.3904), (0.6264, -0.2487, -0.6358), (-0.3722, 0.5937, -0.6327), (0.7019, 0.256, -0.6601), (0.4376, -0.5983, -0.6616), (-0.1279, -0.7685, -0.6429), (-0.5836, 0.5664, -0.6506), (0.4279, 0.5996, -0.6609), (-0.1279, 0.7685, -0.6429), (0.2196, -0.8425, -0.264), (0.2941, 0.2704, 0.3925), (-0.4278, -0.3678, 0.2846), (-0.6839, -0.5461, -0.2388), (-0.4379, 0.3445, 0.3014), (-0.6839, 0.5461, -0.2388), (0.1291, 0.5027, 0.3015), (0.2196, 0.8425, -0.264), (0.7079, 0.3424, -0.06564), (0.4866, 0.6081, -0.05022), (-0.1739, 0.7348, -0.005485), (-0.7963, 0.1371, -0.04604), (-0.7814, -0.1635, -0.02936), (0.1291, -0.5027, 0.3015), (-0.1739, -0.7348, -0.005484), (0.4556, -0.1442, 0.3504), (0.4866, -0.6081, -0.05022), (0.7079, -0.3424, -0.06564), (0.6938, 0.5132, -0.3615), (-0.2888, 0.8249, -0.3225), (-0.8675, -3.463e-07, -0.3607), (-0.7865, -0.1761, -0.6788), (-0.2888, -0.8249, -0.3225), (0.6938, -0.5132, -0.3615), (0.7263, -0.2277, -0.6682), (0.1387, 0.736, -0.6444), (-0.5836, -0.5664, -0.6506), (0.1387, -0.736, -0.6444), (-0.1147, 0.08697, -0.3086), (-0.5723, 0.36, -0.6149), (-0.5723, -0.36, -0.6149), (-0.3722, -0.5937, -0.6327), (0.3815, -1.074, -1.975), (-0.1622, 0.09437, 0.08346), (0.4521, -1.378, -1.983), (0.04001, 0.09927, 0.08555), (0.1481, -1.501, -1.982), (-0.00233, -0.05825, 0.08505), (0.04159, -1.154, -1.975), (0.06117, -0.2669, -0.5742), (-0.07848, -0.02459, -0.2928), (0.2895, -1.034, -1.443), (0.02691, -0.0425, -0.188), (0.1611, -0.6447, -0.8524), (0.3335, -1.012, -1.267), (0.378, -1.111, -1.331), (-0.001397, -0.07232, -0.1659), (0.3711, -1.367, -1.551), (0.1119, -0.8203, -0.9406), (0.2977, -1.161, -1.288), (0.1757, -1.392, -1.526), (-0.1168, -0.02634, -0.1673), (-0.07335, -0.3842, -0.5842), (-0.1848, -0.1257, -0.4087), (0.0579, -1.166, -1.422), (-0.06169, -0.8576, -1.107), (-0.1425, -0.3114, -0.697), (0.1493, -1.065, -1.452), (0.1098, -0.8582, -1.179)], [], [(0, 4, 41), (44, 40, 9), (1, 43, 34), (5, 37, 8), (2, 21, 28), (28, 21, 14), (21, 22, 14), (14, 22, 19), (22, 20, 19), (20, 23, 19), (14, 19, 3), (19, 17, 3), (23, 17, 19), (23, 18, 17), (18, 24, 17), (17, 15, 3), (24, 25, 17), (17, 25, 15), (25, 16, 15), (15, 26, 3), (15, 27, 26), (27, 13, 26), (16, 27, 15), (26, 28, 3), (13, 29, 26), (3, 28, 14), (26, 29, 28), (29, 30, 28), (30, 2, 28), (7, 31, 2), (2, 31, 21), (31, 22, 21), (7, 11, 31), (11, 20, 31), (31, 20, 22), (12, 32, 20), (32, 23, 20), (32, 18, 23), (12, 10, 32), (10, 18, 32), (1, 33, 18), (18, 33, 24), (1, 34, 33), (33, 25, 24), (34, 16, 33), (33, 16, 25), (39, 35, 16), (35, 27, 16), (39, 9, 35), (35, 13, 27), (9, 13, 35), (8, 36, 13), (13, 36, 29), (36, 30, 29), (8, 37, 36), (37, 2, 36), (36, 2, 30), (11, 38, 20), (38, 12, 20), (38, 6, 12), (10, 1, 18), (12, 6, 10), (6, 42, 10), (10, 42, 1), (34, 39, 16), (34, 43, 39), (43, 44, 39), (39, 44, 9), (9, 40, 13), (40, 8, 13), (37, 7, 2), (5, 7, 37), (50, 59, 55, 48), (0, 41, 11), (41, 38, 11), (41, 6, 38), (41, 42, 6), (41, 1, 42), (41, 43, 1), (41, 4, 43), (43, 4, 44), (7, 0, 11), (5, 0, 7), (4, 40, 44), (4, 8, 40), (4, 0, 8), (0, 5, 8), (53, 48, 55), (59, 50, 64), (46, 53, 64), (70, 71, 54), (69, 52, 71), (69, 53, 52), (68, 70, 67), (69, 71, 68), (64, 53, 66), (66, 69, 68), (67, 51, 49), (64, 66, 65), (65, 68, 61), (59, 64, 65), (61, 63, 62), (59, 65, 55), (47, 60, 49), (55, 61, 56), (45, 58, 47), (57, 56, 58), (54, 57, 58), (71, 56, 57), (71, 52, 56), (53, 46, 48), (49, 51, 45, 47), (50, 46, 64), (46, 50, 48), (45, 51, 70, 54), (61, 62, 58, 56), (67, 70, 51), (68, 71, 70), (66, 53, 69), (63, 67, 49), (63, 68, 67), (65, 66, 68), (61, 68, 63), (60, 63, 49), (60, 62, 63), (55, 65, 61), (60, 58, 62), (47, 58, 60), (56, 52, 55), (45, 54, 58), (54, 71, 57), (52, 53, 55)])
me_icosphere_000.polygons.foreach_set('use_smooth', [True] * 132)
me_icosphere_000.polygons.foreach_set('material_index', [0, 0, 0, 0, 0, 0, 0, 0, 0, 0, 0, 0, 0, 0, 0, 0, 0, 0, 0, 0, 0, 0, 0, 0, 0, 0, 0, 0, 0, 0, 0, 0, 0, 0, 0, 0, 0, 0, 0, 0, 0, 0, 0, 0, 0, 0, 0, 0, 0, 0, 0, 0, 0, 0, 0, 0, 0, 0, 0, 0, 0, 0, 0, 0, 0, 0, 0, 0, 0, 0, 0, 0, 1, 0, 0, 0, 0, 0, 0, 0, 0, 0, 0, 0, 0, 0, 0, 1, 1, 1, 1, 1, 1, 1, 1, 1, 1, 1, 1, 1, 1, 1, 1, 1, 1, 1, 1, 1, 1, 1, 1, 1, 1, 1, 1, 1, 1, 1, 1, 1, 1, 1, 1, 1, 1, 1, 1, 1, 1, 1, 1, 1])
me_icosphere_000.materials.append(mat_darkblue_006)
me_icosphere_000.materials.append(mat_lightblue_006)
me_icosphere_000.use_remesh_preserve_volume = False
me_icosphere_000.use_remesh_preserve_attributes = False
me_icosphere_000.use_mirror_vertex_groups = False
me_icosphere_000.update()

# ---- objects
ob_cylinder_007 = bpy.data.objects.new('Cylinder.007', me_cylinder_007)
ob_cylinder_009 = bpy.data.objects.new('Cylinder.009', me_cylinder_005)
ob_icosphere = bpy.data.objects.new('Icosphere', me_icosphere)
ob_icosphere_001 = bpy.data.objects.new('Icosphere.001', me_icosphere_005)
ob_icosphere_002 = bpy.data.objects.new('Icosphere.002', me_icosphere_003)
ob_icosphere_004 = bpy.data.objects.new('Icosphere.004', me_icosphere_000)

# ---- transforms, parenting, visibility, modifiers, constraints
ob_cylinder_007.location = (-0.9431, 0.5201, 0.8939)
ob_cylinder_007.scale = (0.04741, 0.04741, 0.6176)
ob_cylinder_007.lineart.crease_threshold = 0.0
ob_cylinder_009.location = (0.4872, 0.6019, 0.4889)
ob_cylinder_009.rotation_euler = (0.0, -0.0, 2.94)
ob_cylinder_009.scale = (0.03722, 0.03722, 0.4849)
ob_cylinder_009.lineart.crease_threshold = 0.0
ob_icosphere.location = (-0.6701, -0.6985, 2.271)
ob_icosphere.scale = (1.394, 1.394, 0.8725)
ob_icosphere.lineart.crease_threshold = 0.0
ob_icosphere_001.location = (1.58, -0.1431, 2.778)
ob_icosphere_001.rotation_euler = (-0.2159, -0.2608, -2.141)
ob_icosphere_001.scale = (1.405, 1.408, 1.159)
ob_icosphere_001.lineart.crease_threshold = 0.0
ob_icosphere_002.location = (0.01244, 1.051, 1.287)
ob_icosphere_002.rotation_euler = (-0.2159, -0.2608, -3.124)
ob_icosphere_002.scale = (1.001, 1.001, 1.001)
ob_icosphere_002.lineart.crease_threshold = 0.0
ob_icosphere_004.location = (0.1672, -0.5855, 0.7853)
ob_icosphere_004.rotation_euler = (0.0, -0.0, -2.925)
ob_icosphere_004.scale = (0.4268, 0.4268, 0.3921)
ob_icosphere_004.lineart.crease_threshold = 0.0

# ---- collection membership
col_collection_1.objects.link(ob_cylinder_007)
col_collection_1.objects.link(ob_cylinder_009)
col_collection_1.objects.link(ob_icosphere)
col_collection_1.objects.link(ob_icosphere_001)
col_collection_1.objects.link(ob_icosphere_002)
col_collection_1.objects.link(ob_icosphere_004)

# ---- scene / render settings (as saved in the file)
scene.frame_start = 1; scene.frame_end = 250; scene.frame_set(1)
scene.render.engine = 'BLENDER_EEVEE_NEXT'
scene.render.resolution_percentage = 50
scene.render.dither_intensity = 0.0
scene.cycles.use_denoising = False
scene.cycles.samples = 128
scene.cycles.sampling_pattern = 'TABULATED_SOBOL'
scene.cycles.use_adaptive_sampling = False
scene.cycles.use_light_tree = False
scene.cycles.blur_glossy = 0.0
scene.cycles.sample_clamp_indirect = 0.0
scene.view_settings.view_transform = 'Standard'
bpy.context.view_layer.update()

# ---- added for rendering (the .blend has no active camera and no usable light): camera, sun
cam_auto = bpy.data.cameras.new('AutoCamera')
cam_auto.lens = 50.0
cam_auto.sensor_width = 36.0
cam_auto.clip_end = 1000.0
ob_auto_camera = bpy.data.objects.new('AutoCamera', cam_auto)
scene.collection.objects.link(ob_auto_camera)
ob_auto_camera.location = (8.33887, -8.93791, 7.66838)
ob_auto_camera.rotation_euler = (1.09748, -7.21219e-08, 0.694738)
scene.camera = ob_auto_camera
light_auto_sun = bpy.data.lights.new('AutoSun', 'SUN')
light_auto_sun.energy = 3.0
light_auto_sun.angle = 0.0523599
ob_auto_sun = bpy.data.objects.new('AutoSun', light_auto_sun)
scene.collection.objects.link(ob_auto_sun)
ob_auto_sun.rotation_euler = (0.872665, 0.174533, 0.523599)
bpy.context.view_layer.update()
